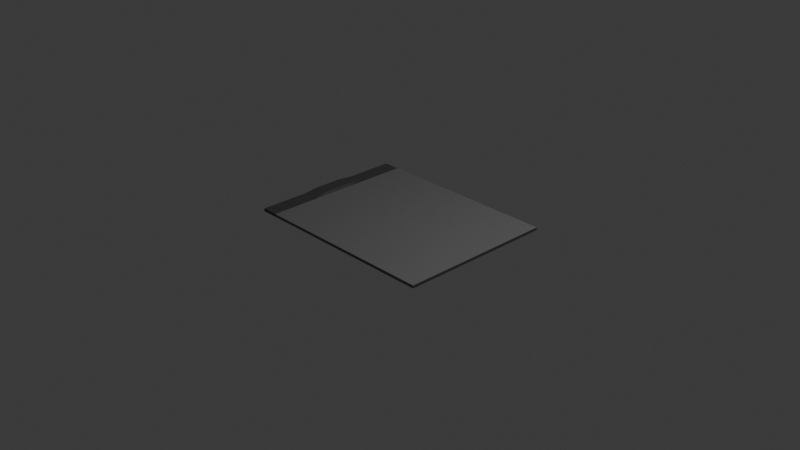 # Source: ClipBoard.blend  (saved by Blender 4.4.32; exported with 4.5.12 LTS)
import bpy
from mathutils import Matrix  # noqa: F401  (used for matrix-valued properties, if any)

bpy.ops.wm.read_factory_settings(use_empty=True)
scene = bpy.context.scene
scene.name = 'Scene'

# ---- collections
col_collection = bpy.data.collections.new('Collection'); scene.collection.children.link(col_collection)

# ---- materials (node trees are filled in below, after node groups)
mat_top = bpy.data.materials.new('Top')
mat_bottom = bpy.data.materials.new('Bottom')

# ---- material node trees
mat_top.use_nodes = True; mat_top.node_tree.nodes.clear()
_N = mat_top.node_tree.nodes; _L = mat_top.node_tree.links
n0 = _N.new('ShaderNodeBsdfPrincipled'); n0.name = 'Principled BSDF'; n0.location = (10, 300)
n0.inputs[0].default_value = (0.04962, 0.04962, 0.04962, 1.0)
n1 = _N.new('ShaderNodeOutputMaterial'); n1.name = 'Material Output'; n1.location = (300, 300)
_L.new(n0.outputs[0], n1.inputs[0])
n1.is_active_output = True
mat_bottom.use_nodes = True; mat_bottom.node_tree.nodes.clear()
_N = mat_bottom.node_tree.nodes; _L = mat_bottom.node_tree.links
n0 = _N.new('ShaderNodeBsdfPrincipled'); n0.name = 'Principled BSDF'; n0.location = (10, 300)
n0.inputs[0].default_value = (0.1456, 0.1456, 0.1456, 1.0)
n1 = _N.new('ShaderNodeOutputMaterial'); n1.name = 'Material Output'; n1.location = (300, 300)
_L.new(n0.outputs[0], n1.inputs[0])
n1.is_active_output = True

# ---- world
world_world = bpy.data.worlds.new('World'); scene.world = world_world
world_world.use_nodes = True; world_world.node_tree.nodes.clear()
_N = world_world.node_tree.nodes; _L = world_world.node_tree.links
n0 = _N.new('ShaderNodeOutputWorld'); n0.name = 'World Output'; n0.location = (300, 300)
n1 = _N.new('ShaderNodeBackground'); n1.name = 'Background'; n1.location = (10, 300)
n1.inputs[0].default_value = (0.05088, 0.05088, 0.05088, 1.0)
_L.new(n1.outputs[0], n0.inputs[0])
n0.is_active_output = True
world_world.color = (0.05088, 0.05088, 0.05088)
world_world.sun_shadow_jitter_overblur = 0.0

# ---- cameras
cam_camera = bpy.data.cameras.new('Camera')
cam_camera.clip_end = 100.0
cam_camera.ortho_scale = 7.314

# ---- lights
light_light = bpy.data.lights.new('Light', 'POINT')
light_light.energy = 1000.0
light_light.shadow_soft_size = 0.1

# ---- meshes
me_cube_001 = bpy.data.meshes.new('Cube.001')
me_cube_001.from_pydata([(-1.0, -1.0, -1.0), (-1.0, -1.0, 1.0), (-1.0, 1.0, -1.0), (-1.0, 1.0, 1.0), (1.0, -1.0, -1.0), (1.0, -1.0, 1.0), (1.0, 1.0, -1.0), (1.0, 1.0, 1.0), (-0.8339, 1.0, -1.0), (-0.8339, 1.0, 1.0), (-0.8339, -1.0, -1.0), (-0.8339, -1.0, 1.0), (-1.0, 0.3812, -1.0), (-1.0, -0.3812, -1.0), (-1.0, -0.3812, 1.0), (-1.0, 0.3812, 1.0), (1.0, -0.3812, -1.0), (1.0, 0.3812, -1.0), (1.0, 0.3812, 1.0), (1.0, -0.3812, 1.0), (-0.8339, 0.3812, 1.0), (-0.8339, -0.3812, 1.0), (-0.8339, 0.3812, -1.0), (-0.8339, -0.3812, -1.0), (-1.0, 0.1843, -2.164), (-1.0, -0.1843, -2.164), (-1.0, -0.1843, 1.0), (-1.0, 0.1843, 1.0), (1.0, -0.1843, -1.0), (1.0, 0.1843, -1.0), (1.0, 0.1843, 1.0), (1.0, -0.1843, 1.0), (-0.8339, 0.1843, 1.0), (-0.8339, -0.1843, 1.0), (-0.8339, 0.1843, -1.0), (-0.8339, -0.1843, -1.0), (-0.8618, 1.0, -1.0), (-0.8618, -1.0, 1.0), (-0.8618, 1.0, 1.0), (-0.8618, -1.0, -1.0), (-0.8618, 0.3812, -1.0), (-0.8618, -0.3812, -1.0), (-0.8618, 0.3812, 1.0), (-0.8618, -0.3812, 1.0), (-0.8618, 0.1843, 1.0), (-0.8618, -0.1843, 1.0), (-0.8618, 0.1843, -2.164), (-0.8618, -0.1843, -2.164)], [], [(12, 15, 3, 2), (8, 9, 7, 6), (16, 19, 5, 4), (39, 37, 1, 0), (23, 16, 4, 10), (43, 14, 1, 37), (19, 21, 11, 5), (41, 23, 10, 39), (4, 5, 11, 10), (36, 38, 9, 8), (36, 8, 22, 40), (47, 35, 23, 41), (7, 9, 20, 18), (31, 33, 21, 19), (38, 3, 15, 42), (45, 26, 14, 43), (8, 6, 17, 22), (35, 28, 16, 23), (6, 7, 18, 17), (28, 31, 19, 16), (0, 1, 14, 13), (24, 27, 15, 12), (13, 14, 26, 25), (25, 26, 27, 24), (17, 18, 30, 29), (29, 30, 31, 28), (22, 17, 29, 34), (34, 29, 28, 35), (42, 15, 27, 44), (44, 27, 26, 45), (18, 20, 32, 30), (30, 32, 33, 31), (40, 22, 34, 46), (46, 34, 35, 47), (24, 46, 47, 25), (12, 40, 46, 24), (32, 44, 45, 33), (20, 42, 44, 32), (33, 45, 43, 21), (9, 38, 42, 20), (25, 47, 41, 13), (2, 36, 40, 12), (2, 3, 38, 36), (13, 41, 39, 0), (21, 43, 37, 11), (10, 11, 37, 39)])
me_cube_001.polygons.foreach_set('material_index', [0, 1, 0, 0, 1, 0, 1, 0, 1, 0, 0, 0, 1, 1, 0, 0, 1, 1, 0, 0, 0, 0, 0, 0, 0, 0, 1, 1, 0, 0, 1, 1, 0, 0, 0, 0, 0, 0, 0, 0, 0, 0, 0, 0, 0, 0])
_uv = me_cube_001.uv_layers.new(name='UVMap')
_uv.uv.foreach_set('vector', [0.375, 0.1727, 0.625, 0.1727, 0.625, 0.25, 0.375, 0.25, 0.375, 0.2708, 0.625, 0.2708, 0.625, 0.5, 0.375, 0.5, 0.375, 0.6727, 0.625, 0.6727, 0.625, 0.75, 0.375, 0.75, 0.375, 0.9827, 0.625, 0.9827, 0.625, 1.0, 0.375, 1.0, 0.1458, 0.6727, 0.375, 0.6727, 0.375, 0.75, 0.1458, 0.75, 0.8577, 0.6727, 0.875, 0.6727, 0.875, 0.75, 0.8577, 0.75, 0.625, 0.6727, 0.8542, 0.6727, 0.8542, 0.75, 0.625, 0.75, 0.1423, 0.6727, 0.1458, 0.6727, 0.1458, 0.75, 0.1423, 0.75, 0.375, 0.75, 0.625, 0.75, 0.625, 0.9792, 0.375, 0.9792, 0.375, 0.2673, 0.625, 0.2673, 0.625, 0.2708, 0.375, 0.2708, 0.1423, 0.5, 0.1458, 0.5, 0.1458, 0.5773, 0.1423, 0.5773, 0.1423, 0.648, 0.1458, 0.648, 0.1458, 0.6727, 0.1423, 0.6727, 0.625, 0.5, 0.8542, 0.5, 0.8542, 0.5773, 0.625, 0.5773, 0.625, 0.648, 0.8542, 0.648, 0.8542, 0.6727, 0.625, 0.6727, 0.8577, 0.5, 0.875, 0.5, 0.875, 0.5773, 0.8577, 0.5773, 0.8577, 0.648, 0.875, 0.648, 0.875, 0.6727, 0.8577, 0.6727, 0.1458, 0.5, 0.375, 0.5, 0.375, 0.5773, 0.1458, 0.5773, 0.1458, 0.648, 0.375, 0.648, 0.375, 0.6727, 0.1458, 0.6727, 0.375, 0.5, 0.625, 0.5, 0.625, 0.5773, 0.375, 0.5773, 0.375, 0.648, 0.625, 0.648, 0.625, 0.6727, 0.375, 0.6727, 0.375, 0.0, 0.625, 0.0, 0.625, 0.07735, 0.375, 0.07735, 0.375, 0.148, 0.625, 0.148, 0.625, 0.1727, 0.375, 0.1727, 0.375, 0.07735, 0.625, 0.07735, 0.625, 0.102, 0.375, 0.102, 0.375, 0.102, 0.625, 0.102, 0.625, 0.148, 0.375, 0.148, 0.375, 0.5773, 0.625, 0.5773, 0.625, 0.602, 0.375, 0.602, 0.375, 0.602, 0.625, 0.602, 0.625, 0.648, 0.375, 0.648, 0.1458, 0.5773, 0.375, 0.5773, 0.375, 0.602, 0.1458, 0.602, 0.1458, 0.602, 0.375, 0.602, 0.375, 0.648, 0.1458, 0.648, 0.8577, 0.5773, 0.875, 0.5773, 0.875, 0.602, 0.8577, 0.602, 0.8577, 0.602, 0.875, 0.602, 0.875, 0.648, 0.8577, 0.648, 0.625, 0.5773, 0.8542, 0.5773, 0.8542, 0.602, 0.625, 0.602, 0.625, 0.602, 0.8542, 0.602, 0.8542, 0.648, 0.625, 0.648, 0.1423, 0.5773, 0.1458, 0.5773, 0.1458, 0.602, 0.1423, 0.602, 0.1423, 0.602, 0.1458, 0.602, 0.1458, 0.648, 0.1423, 0.648, 0.125, 0.602, 0.1423, 0.602, 0.1423, 0.648, 0.125, 0.648, 0.125, 0.5773, 0.1423, 0.5773, 0.1423, 0.602, 0.125, 0.602, 0.8542, 0.602, 0.8577, 0.602, 0.8577, 0.648, 0.8542, 0.648, 0.8542, 0.5773, 0.8577, 0.5773, 0.8577, 0.602, 0.8542, 0.602, 0.8542, 0.648, 0.8577, 0.648, 0.8577, 0.6727, 0.8542, 0.6727, 0.8542, 0.5, 0.8577, 0.5, 0.8577, 0.5773, 0.8542, 0.5773, 0.125, 0.648, 0.1423, 0.648, 0.1423, 0.6727, 0.125, 0.6727, 0.125, 0.5, 0.1423, 0.5, 0.1423, 0.5773, 0.125, 0.5773, 0.375, 0.25, 0.625, 0.25, 0.625, 0.2673, 0.375, 0.2673, 0.125, 0.6727, 0.1423, 0.6727, 0.1423, 0.75, 0.125, 0.75, 0.8542, 0.6727, 0.8577, 0.6727, 0.8577, 0.75, 0.8542, 0.75, 0.375, 0.9792, 0.625, 0.9792, 0.625, 0.9827, 0.375, 0.9827])
me_cube_001.materials.append(mat_top)
me_cube_001.materials.append(mat_bottom)
me_cube_001.update()

# ---- objects
ob_light = bpy.data.objects.new('Light', light_light)
ob_camera = bpy.data.objects.new('Camera', cam_camera)
ob_cube = bpy.data.objects.new('Cube', me_cube_001)

# ---- transforms, parenting, visibility, modifiers, constraints
ob_light.location = (4.076, 0.9994, 5.904)
ob_light.rotation_euler = (0.6503, 0.05522, 1.866)
ob_light.scale = (0.9981, 0.9999, 0.9999)
ob_light.lock_rotations_4d = False
ob_light.empty_display_type = 'ARROWS'
ob_light.color = (0.0, 0.0, 0.0, 0.0)
ob_light.lineart.crease_threshold = 0.0
ob_camera.location = (7.359, -6.916, 4.958)
ob_camera.rotation_euler = (1.109, 0.0, 0.8149)
ob_camera.scale = (0.9989, 0.9998, 0.9992)
ob_camera.lock_rotations_4d = False
ob_camera.empty_display_type = 'ARROWS'
ob_camera.color = (0.0, 0.0, 0.0, 0.0)
ob_camera.display_type = 'WIRE'
ob_camera.lineart.crease_threshold = 0.0
ob_cube.location = (0.0, -0.00403, 0.0)
ob_cube.scale = (1.104, 0.8531, -0.01553)

# ---- collection membership
col_collection.objects.link(ob_light)
col_collection.objects.link(ob_camera)
col_collection.objects.link(ob_cube)

# ---- scene / render settings (as saved in the file)
scene.camera = ob_camera
scene.frame_start = 1; scene.frame_end = 250; scene.frame_set(1)
scene.render.engine = 'BLENDER_EEVEE_NEXT'
bpy.context.view_layer.update()
